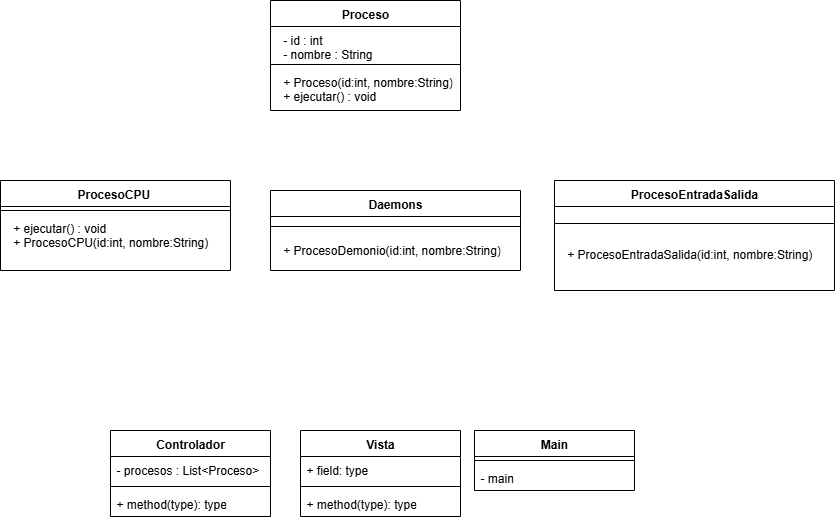

The diagram above was exported from draw.io. Its source (the exported page's mxGraphModel, read from the mxfile embedded in the PNG):
<mxGraphModel dx="2645" dy="1040" grid="1" gridSize="10" guides="1" tooltips="1" connect="1" arrows="1" fold="1" page="1" pageScale="1" pageWidth="827" pageHeight="1169" math="0" shadow="0">
  <root>
    <mxCell id="0" />
    <mxCell id="1" parent="0" />
    <mxCell id="eqSSoSS8uztco2UDzUrX-2" value="Proceso" style="swimlane;fontStyle=1;align=center;verticalAlign=top;childLayout=stackLayout;horizontal=1;startSize=26;horizontalStack=0;resizeParent=1;resizeParentMax=0;resizeLast=0;collapsible=1;marginBottom=0;whiteSpace=wrap;html=1;" vertex="1" parent="1">
      <mxGeometry x="130" y="40" width="190" height="110" as="geometry" />
    </mxCell>
    <mxCell id="eqSSoSS8uztco2UDzUrX-3" value="&lt;div&gt;&amp;nbsp; - id : int&lt;/div&gt;&lt;div&gt;&amp;nbsp; - nombre : String&lt;/div&gt;" style="text;strokeColor=none;fillColor=none;align=left;verticalAlign=top;spacingLeft=4;spacingRight=4;overflow=hidden;rotatable=0;points=[[0,0.5],[1,0.5]];portConstraint=eastwest;whiteSpace=wrap;html=1;" vertex="1" parent="eqSSoSS8uztco2UDzUrX-2">
      <mxGeometry y="26" width="190" height="34" as="geometry" />
    </mxCell>
    <mxCell id="eqSSoSS8uztco2UDzUrX-4" value="" style="line;strokeWidth=1;fillColor=none;align=left;verticalAlign=middle;spacingTop=-1;spacingLeft=3;spacingRight=3;rotatable=0;labelPosition=right;points=[];portConstraint=eastwest;strokeColor=inherit;" vertex="1" parent="eqSSoSS8uztco2UDzUrX-2">
      <mxGeometry y="60" width="190" height="8" as="geometry" />
    </mxCell>
    <mxCell id="eqSSoSS8uztco2UDzUrX-5" value="&lt;div&gt;&amp;nbsp; + Proceso(id:int, nombre:String)&lt;/div&gt;&lt;div&gt;&amp;nbsp; + ejecutar() : void&lt;/div&gt;" style="text;strokeColor=none;fillColor=none;align=left;verticalAlign=top;spacingLeft=4;spacingRight=4;overflow=hidden;rotatable=0;points=[[0,0.5],[1,0.5]];portConstraint=eastwest;whiteSpace=wrap;html=1;" vertex="1" parent="eqSSoSS8uztco2UDzUrX-2">
      <mxGeometry y="68" width="190" height="42" as="geometry" />
    </mxCell>
    <mxCell id="eqSSoSS8uztco2UDzUrX-6" value="ProcesoCPU&amp;nbsp;" style="swimlane;fontStyle=1;align=center;verticalAlign=top;childLayout=stackLayout;horizontal=1;startSize=26;horizontalStack=0;resizeParent=1;resizeParentMax=0;resizeLast=0;collapsible=1;marginBottom=0;whiteSpace=wrap;html=1;" vertex="1" parent="1">
      <mxGeometry x="-140" y="220" width="230" height="90" as="geometry" />
    </mxCell>
    <mxCell id="eqSSoSS8uztco2UDzUrX-8" value="" style="line;strokeWidth=1;fillColor=none;align=left;verticalAlign=middle;spacingTop=-1;spacingLeft=3;spacingRight=3;rotatable=0;labelPosition=right;points=[];portConstraint=eastwest;strokeColor=inherit;" vertex="1" parent="eqSSoSS8uztco2UDzUrX-6">
      <mxGeometry y="26" width="230" height="8" as="geometry" />
    </mxCell>
    <mxCell id="eqSSoSS8uztco2UDzUrX-9" value="&lt;div&gt;&amp;nbsp; + ejecutar() : void&lt;/div&gt;&lt;div&gt;&lt;div&gt;&amp;nbsp; + ProcesoCPU(id:int, nombre:String)&lt;/div&gt;&lt;/div&gt;&lt;div&gt;&lt;br&gt;&lt;/div&gt;" style="text;strokeColor=none;fillColor=none;align=left;verticalAlign=top;spacingLeft=4;spacingRight=4;overflow=hidden;rotatable=0;points=[[0,0.5],[1,0.5]];portConstraint=eastwest;whiteSpace=wrap;html=1;" vertex="1" parent="eqSSoSS8uztco2UDzUrX-6">
      <mxGeometry y="34" width="230" height="56" as="geometry" />
    </mxCell>
    <mxCell id="eqSSoSS8uztco2UDzUrX-10" value="ProcesoEntradaSalida" style="swimlane;fontStyle=1;align=center;verticalAlign=top;childLayout=stackLayout;horizontal=1;startSize=26;horizontalStack=0;resizeParent=1;resizeParentMax=0;resizeLast=0;collapsible=1;marginBottom=0;whiteSpace=wrap;html=1;" vertex="1" parent="1">
      <mxGeometry x="414" y="220" width="280" height="110" as="geometry" />
    </mxCell>
    <mxCell id="eqSSoSS8uztco2UDzUrX-11" value="" style="line;strokeWidth=1;fillColor=none;align=left;verticalAlign=middle;spacingTop=-1;spacingLeft=3;spacingRight=3;rotatable=0;labelPosition=right;points=[];portConstraint=eastwest;strokeColor=inherit;" vertex="1" parent="eqSSoSS8uztco2UDzUrX-10">
      <mxGeometry y="26" width="280" height="34" as="geometry" />
    </mxCell>
    <mxCell id="eqSSoSS8uztco2UDzUrX-12" value="&lt;div&gt;&lt;span style=&quot;background-color: transparent; color: light-dark(rgb(0, 0, 0), rgb(255, 255, 255));&quot;&gt;&amp;nbsp; + ProcesoEntradaSalida(id:int, nombre:String)&lt;/span&gt;&lt;/div&gt;&lt;div&gt;&lt;br&gt;&lt;/div&gt;" style="text;strokeColor=none;fillColor=none;align=left;verticalAlign=top;spacingLeft=4;spacingRight=4;overflow=hidden;rotatable=0;points=[[0,0.5],[1,0.5]];portConstraint=eastwest;whiteSpace=wrap;html=1;" vertex="1" parent="eqSSoSS8uztco2UDzUrX-10">
      <mxGeometry y="60" width="280" height="50" as="geometry" />
    </mxCell>
    <mxCell id="eqSSoSS8uztco2UDzUrX-13" value="Daemons" style="swimlane;fontStyle=1;align=center;verticalAlign=top;childLayout=stackLayout;horizontal=1;startSize=26;horizontalStack=0;resizeParent=1;resizeParentMax=0;resizeLast=0;collapsible=1;marginBottom=0;whiteSpace=wrap;html=1;" vertex="1" parent="1">
      <mxGeometry x="130" y="230" width="250" height="80" as="geometry" />
    </mxCell>
    <mxCell id="eqSSoSS8uztco2UDzUrX-14" value="" style="line;strokeWidth=1;fillColor=none;align=left;verticalAlign=middle;spacingTop=-1;spacingLeft=3;spacingRight=3;rotatable=0;labelPosition=right;points=[];portConstraint=eastwest;strokeColor=inherit;" vertex="1" parent="eqSSoSS8uztco2UDzUrX-13">
      <mxGeometry y="26" width="250" height="20" as="geometry" />
    </mxCell>
    <mxCell id="eqSSoSS8uztco2UDzUrX-15" value="&lt;div&gt;&lt;div&gt;&amp;nbsp; + ProcesoDemonio(id:int, nombre:String)&lt;/div&gt;&lt;/div&gt;&lt;div&gt;&lt;br&gt;&lt;/div&gt;" style="text;strokeColor=none;fillColor=none;align=left;verticalAlign=top;spacingLeft=4;spacingRight=4;overflow=hidden;rotatable=0;points=[[0,0.5],[1,0.5]];portConstraint=eastwest;whiteSpace=wrap;html=1;" vertex="1" parent="eqSSoSS8uztco2UDzUrX-13">
      <mxGeometry y="46" width="250" height="34" as="geometry" />
    </mxCell>
    <mxCell id="eqSSoSS8uztco2UDzUrX-20" value="Controlador" style="swimlane;fontStyle=1;align=center;verticalAlign=top;childLayout=stackLayout;horizontal=1;startSize=26;horizontalStack=0;resizeParent=1;resizeParentMax=0;resizeLast=0;collapsible=1;marginBottom=0;whiteSpace=wrap;html=1;" vertex="1" parent="1">
      <mxGeometry x="-30" y="470" width="160" height="86" as="geometry" />
    </mxCell>
    <mxCell id="eqSSoSS8uztco2UDzUrX-21" value="- procesos :&amp;nbsp;List&amp;lt;Proceso&amp;gt;" style="text;strokeColor=none;fillColor=none;align=left;verticalAlign=top;spacingLeft=4;spacingRight=4;overflow=hidden;rotatable=0;points=[[0,0.5],[1,0.5]];portConstraint=eastwest;whiteSpace=wrap;html=1;" vertex="1" parent="eqSSoSS8uztco2UDzUrX-20">
      <mxGeometry y="26" width="160" height="26" as="geometry" />
    </mxCell>
    <mxCell id="eqSSoSS8uztco2UDzUrX-22" value="" style="line;strokeWidth=1;fillColor=none;align=left;verticalAlign=middle;spacingTop=-1;spacingLeft=3;spacingRight=3;rotatable=0;labelPosition=right;points=[];portConstraint=eastwest;strokeColor=inherit;" vertex="1" parent="eqSSoSS8uztco2UDzUrX-20">
      <mxGeometry y="52" width="160" height="8" as="geometry" />
    </mxCell>
    <mxCell id="eqSSoSS8uztco2UDzUrX-23" value="+ method(type): type" style="text;strokeColor=none;fillColor=none;align=left;verticalAlign=top;spacingLeft=4;spacingRight=4;overflow=hidden;rotatable=0;points=[[0,0.5],[1,0.5]];portConstraint=eastwest;whiteSpace=wrap;html=1;" vertex="1" parent="eqSSoSS8uztco2UDzUrX-20">
      <mxGeometry y="60" width="160" height="26" as="geometry" />
    </mxCell>
    <mxCell id="eqSSoSS8uztco2UDzUrX-24" value="Vista" style="swimlane;fontStyle=1;align=center;verticalAlign=top;childLayout=stackLayout;horizontal=1;startSize=26;horizontalStack=0;resizeParent=1;resizeParentMax=0;resizeLast=0;collapsible=1;marginBottom=0;whiteSpace=wrap;html=1;" vertex="1" parent="1">
      <mxGeometry x="160" y="470" width="160" height="86" as="geometry" />
    </mxCell>
    <mxCell id="eqSSoSS8uztco2UDzUrX-25" value="+ field: type" style="text;strokeColor=none;fillColor=none;align=left;verticalAlign=top;spacingLeft=4;spacingRight=4;overflow=hidden;rotatable=0;points=[[0,0.5],[1,0.5]];portConstraint=eastwest;whiteSpace=wrap;html=1;" vertex="1" parent="eqSSoSS8uztco2UDzUrX-24">
      <mxGeometry y="26" width="160" height="26" as="geometry" />
    </mxCell>
    <mxCell id="eqSSoSS8uztco2UDzUrX-26" value="" style="line;strokeWidth=1;fillColor=none;align=left;verticalAlign=middle;spacingTop=-1;spacingLeft=3;spacingRight=3;rotatable=0;labelPosition=right;points=[];portConstraint=eastwest;strokeColor=inherit;" vertex="1" parent="eqSSoSS8uztco2UDzUrX-24">
      <mxGeometry y="52" width="160" height="8" as="geometry" />
    </mxCell>
    <mxCell id="eqSSoSS8uztco2UDzUrX-27" value="+ method(type): type" style="text;strokeColor=none;fillColor=none;align=left;verticalAlign=top;spacingLeft=4;spacingRight=4;overflow=hidden;rotatable=0;points=[[0,0.5],[1,0.5]];portConstraint=eastwest;whiteSpace=wrap;html=1;" vertex="1" parent="eqSSoSS8uztco2UDzUrX-24">
      <mxGeometry y="60" width="160" height="26" as="geometry" />
    </mxCell>
    <mxCell id="eqSSoSS8uztco2UDzUrX-28" value="Main" style="swimlane;fontStyle=1;align=center;verticalAlign=top;childLayout=stackLayout;horizontal=1;startSize=26;horizontalStack=0;resizeParent=1;resizeParentMax=0;resizeLast=0;collapsible=1;marginBottom=0;whiteSpace=wrap;html=1;" vertex="1" parent="1">
      <mxGeometry x="334" y="470" width="160" height="60" as="geometry" />
    </mxCell>
    <mxCell id="eqSSoSS8uztco2UDzUrX-30" value="" style="line;strokeWidth=1;fillColor=none;align=left;verticalAlign=middle;spacingTop=-1;spacingLeft=3;spacingRight=3;rotatable=0;labelPosition=right;points=[];portConstraint=eastwest;strokeColor=inherit;" vertex="1" parent="eqSSoSS8uztco2UDzUrX-28">
      <mxGeometry y="26" width="160" height="8" as="geometry" />
    </mxCell>
    <mxCell id="eqSSoSS8uztco2UDzUrX-31" value="- main" style="text;strokeColor=none;fillColor=none;align=left;verticalAlign=top;spacingLeft=4;spacingRight=4;overflow=hidden;rotatable=0;points=[[0,0.5],[1,0.5]];portConstraint=eastwest;whiteSpace=wrap;html=1;" vertex="1" parent="eqSSoSS8uztco2UDzUrX-28">
      <mxGeometry y="34" width="160" height="26" as="geometry" />
    </mxCell>
  </root>
</mxGraphModel>